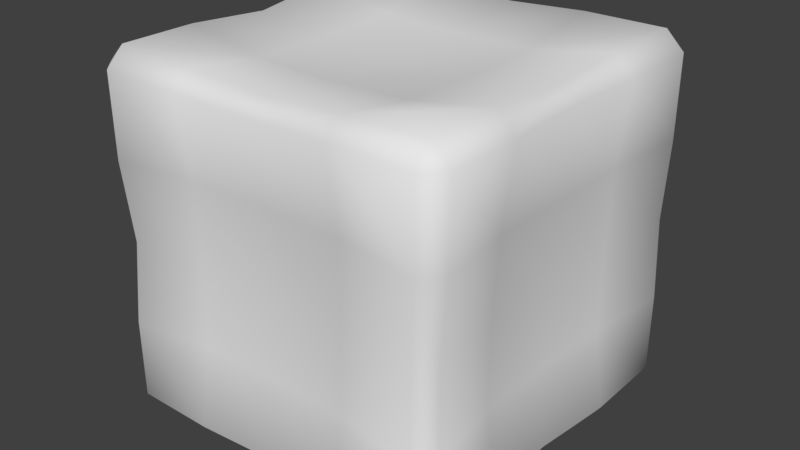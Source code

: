 # Source: icecube.blend  (saved by Blender 2.79.0; exported with 4.5.12 LTS)
import bpy
from mathutils import Matrix  # noqa: F401  (used for matrix-valued properties, if any)

bpy.ops.wm.read_factory_settings(use_empty=True)
scene = bpy.context.scene
scene.name = 'Scene'

# ---- collections
col_collection_1 = bpy.data.collections.new('Collection 1'); scene.collection.children.link(col_collection_1)

# ---- world
world_world = bpy.data.worlds.new('World'); scene.world = world_world
world_world.color = (0.05088, 0.05088, 0.05088)
world_world.use_sun_shadow = False
world_world.sun_shadow_jitter_overblur = 0.0
world_world.cycles.sampling_method = 'MANUAL'

# ---- meshes
me_cube_001 = bpy.data.meshes.new('Cube.001')
me_cube_001.from_pydata([(-0.9, -0.9, 0.006348), (-0.9, -1.0, 0.1063), (-1.0, -0.9, 0.1063), (-0.9, -1.0, 1.897), (-0.9, -0.9, 1.996), (-1.0, -0.9, 1.897), (-0.9, 0.9, 0.006348), (-1.0, 0.9, 0.1063), (-0.9, 1.0, 0.1063), (-0.9, 0.9, 2.006), (-0.9, 1.0, 1.906), (-1.0, 0.9, 1.906), (0.8764, -0.9, 0.006348), (0.9734, -0.9, 0.1063), (0.8762, -0.9997, 0.1063), (0.9, -0.9, 2.006), (0.9, -1.0, 1.906), (1.0, -0.9, 1.906), (0.9, 0.9, 0.006348), (0.9, 1.0, 0.1063), (1.0, 0.9, 0.1063), (0.9, 0.9, 1.998), (1.0, 0.9, 1.899), (0.9, 1.0, 1.899), (-0.9, -1.0, 0.5527), (-0.8814, -0.9654, 1.003), (-0.9, -1.0, 1.447), (-0.986, -0.9, 1.447), (-0.9676, -0.8908, 1.003), (-0.9868, -0.9, 0.5527), (-0.9, 1.0, 1.453), (-0.9, 0.9722, 1.003), (-0.9, 1.0, 0.5527), (-1.0, 0.9, 0.5527), (-0.9766, 0.9, 1.003), (-1.0, 0.9, 1.453), (1.0, 0.9, 1.449), (0.9791, 0.9, 1.003), (1.0, 0.9, 0.5527), (0.9, 1.0, 0.5527), (0.9, 0.9722, 1.003), (0.9, 1.0, 1.449), (0.9, -0.9947, 1.453), (0.8551, -0.9564, 1.003), (0.8706, -0.9799, 0.5527), (0.9544, -0.8951, 0.5527), (0.942, -0.878, 1.003), (0.9834, -0.8953, 1.453), (0.45, 0.9, 0.006348), (0.0, 0.9, 0.006348), (-0.45, 0.9, 0.006348), (-0.45, 1.0, 0.1063), (0.0, 0.9717, 0.1063), (0.45, 1.0, 0.1063), (-0.45, 0.9, 2.006), (0.0, 0.9, 1.969), (0.45, 0.9, 1.997), (0.45, 1.0, 1.898), (0.0, 0.9717, 1.899), (-0.45, 1.0, 1.906), (-0.45, -0.9, 0.006348), (0.0, -0.8973, 0.006348), (0.4352, -0.9, 0.006348), (0.435, -0.9915, 0.1063), (0.0, -0.9657, 0.1063), (-0.45, -1.0, 0.1063), (0.45, -0.9, 1.988), (0.0, -0.886, 1.954), (-0.45, -0.9, 1.977), (-0.45, -0.9983, 1.895), (0.0, -0.9634, 1.873), (0.45, -0.9972, 1.906), (-0.45, 0.9469, 0.5527), (0.0, 0.9347, 0.5527), (0.45, 0.9469, 0.5527), (-0.45, 0.9347, 1.003), (0.0, 0.9119, 1.003), (0.45, 0.9347, 1.003), (-0.45, 0.9469, 1.453), (0.0, 0.9345, 1.449), (0.45, 0.9466, 1.447), (0.4289, -0.9288, 0.5527), (0.0, -0.9166, 0.5527), (-0.45, -0.936, 0.5527), (0.4352, -0.9121, 1.003), (0.0, -0.8882, 1.003), (-0.45, -0.9191, 1.003), (0.45, -0.93, 1.453), (0.0, -0.9162, 1.447), (-0.45, -0.9353, 1.444), (-0.9, 0.4184, 0.006348), (-0.9, -0.03157, 0.006348), (-0.9, -0.4816, 0.006348), (-1.0, -0.4816, 0.1063), (-0.9712, -0.03157, 0.1063), (-1.0, 0.4184, 0.1063), (-0.9, -0.4816, 1.994), (-0.8828, -0.03157, 1.96), (-0.9, 0.4184, 2.006), (-1.0, 0.4184, 1.906), (-0.971, -0.03157, 1.897), (-0.9976, -0.4816, 1.895), (0.8715, -0.4816, 0.006348), (0.8772, -0.03157, 0.006348), (0.9, 0.4184, 0.006348), (1.0, 0.4184, 0.1063), (0.9483, -0.03157, 0.1063), (0.9682, -0.4816, 0.1063), (0.9, 0.4184, 1.996), (0.8845, -0.03157, 1.962), (0.9, -0.4816, 2.006), (1.0, -0.4816, 1.906), (0.9742, -0.03157, 1.899), (1.0, 0.4184, 1.897), (-0.9461, -0.4816, 0.5527), (-0.9338, -0.03157, 0.5527), (-0.9461, 0.4184, 0.5527), (-0.9338, -0.4816, 1.003), (-0.9107, -0.03157, 1.003), (-0.9338, 0.4184, 1.003), (-0.9457, -0.4816, 1.445), (-0.9334, -0.03157, 1.447), (-0.9461, 0.4184, 1.453), (0.9381, 0.4184, 0.5527), (0.9088, -0.03157, 0.5527), (0.9087, -0.4782, 0.5527), (0.9406, 0.4184, 1.003), (0.894, -0.03157, 1.003), (0.9085, -0.477, 1.003), (0.9514, 0.4184, 1.446), (0.9403, -0.03157, 1.448), (0.938, -0.4785, 1.453), (-0.45, 0.4184, 0.006348), (-0.45, -0.03157, 0.006348), (-0.45, -0.4816, 0.006348), (0.0, 0.4184, 0.006348), (0.0, -0.03157, 0.006348), (0.0, -0.4816, 0.006348), (0.45, 0.4184, 0.006348), (0.4362, -0.03157, 0.006348), (0.4297, -0.4816, 0.006348), (0.45, 0.4184, 1.925), (0.45, -0.03157, 1.913), (0.45, -0.4816, 1.929), (0.0, 0.4184, 1.913), (0.0, -0.03157, 1.875), (0.0, -0.4816, 1.91), (-0.45, 0.4184, 1.929), (-0.45, -0.03157, 1.91), (-0.45, -0.4816, 1.921)], [], [(89, 69, 3, 26), (131, 111, 17, 47), (149, 96, 4, 68), (122, 99, 11, 35), (80, 57, 23, 41), (0, 1, 2), (3, 4, 5), (6, 7, 8), (9, 10, 11), (12, 13, 14), (15, 16, 17), (18, 19, 20), (21, 22, 23), (92, 0, 2, 93), (26, 3, 5, 27), (98, 9, 11, 99), (32, 8, 7, 33), (50, 6, 8, 51), (56, 21, 23, 57), (38, 20, 19, 39), (104, 18, 20, 105), (110, 15, 17, 111), (44, 14, 13, 45), (62, 12, 14, 63), (68, 4, 3, 69), (140, 102, 12, 62), (16, 42, 47, 17), (42, 43, 46, 47), (43, 44, 45, 46), (22, 36, 41, 23), (36, 37, 40, 41), (37, 38, 39, 40), (10, 30, 35, 11), (30, 31, 34, 35), (31, 32, 33, 34), (1, 24, 29, 2), (24, 25, 28, 29), (25, 26, 27, 28), (53, 74, 39, 19), (74, 77, 40, 39), (77, 80, 41, 40), (95, 116, 33, 7), (116, 119, 34, 33), (119, 122, 35, 34), (107, 125, 45, 13), (125, 128, 46, 45), (128, 131, 47, 46), (65, 83, 24, 1), (83, 86, 25, 24), (86, 89, 26, 25), (43, 42, 87, 84), (84, 87, 88, 85), (85, 88, 89, 86), (44, 43, 84, 81), (81, 84, 85, 82), (82, 85, 86, 83), (14, 44, 81, 63), (63, 81, 82, 64), (64, 82, 83, 65), (31, 30, 78, 75), (75, 78, 79, 76), (76, 79, 80, 77), (32, 31, 75, 72), (72, 75, 76, 73), (73, 76, 77, 74), (8, 32, 72, 51), (51, 72, 73, 52), (52, 73, 74, 53), (92, 134, 60, 0), (134, 137, 61, 60), (137, 140, 62, 61), (15, 66, 71, 16), (66, 67, 70, 71), (67, 68, 69, 70), (0, 60, 65, 1), (60, 61, 64, 65), (61, 62, 63, 64), (9, 54, 59, 10), (54, 55, 58, 59), (55, 56, 57, 58), (18, 48, 53, 19), (48, 49, 52, 53), (49, 50, 51, 52), (30, 10, 59, 78), (78, 59, 58, 79), (79, 58, 57, 80), (110, 143, 66, 15), (143, 146, 67, 66), (146, 149, 68, 67), (42, 16, 71, 87), (87, 71, 70, 88), (88, 70, 69, 89), (55, 54, 147, 144), (144, 147, 148, 145), (145, 148, 149, 146), (56, 55, 144, 141), (141, 144, 145, 142), (142, 145, 146, 143), (21, 56, 141, 108), (108, 141, 142, 109), (109, 142, 143, 110), (49, 48, 138, 135), (135, 138, 139, 136), (136, 139, 140, 137), (50, 49, 135, 132), (132, 135, 136, 133), (133, 136, 137, 134), (6, 50, 132, 90), (90, 132, 133, 91), (91, 133, 134, 92), (37, 36, 129, 126), (126, 129, 130, 127), (127, 130, 131, 128), (38, 37, 126, 123), (123, 126, 127, 124), (124, 127, 128, 125), (20, 38, 123, 105), (105, 123, 124, 106), (106, 124, 125, 107), (28, 27, 120, 117), (117, 120, 121, 118), (118, 121, 122, 119), (29, 28, 117, 114), (114, 117, 118, 115), (115, 118, 119, 116), (2, 29, 114, 93), (93, 114, 115, 94), (94, 115, 116, 95), (48, 18, 104, 138), (138, 104, 103, 139), (139, 103, 102, 140), (21, 108, 113, 22), (108, 109, 112, 113), (109, 110, 111, 112), (12, 102, 107, 13), (102, 103, 106, 107), (103, 104, 105, 106), (4, 96, 101, 5), (96, 97, 100, 101), (97, 98, 99, 100), (6, 90, 95, 7), (90, 91, 94, 95), (91, 92, 93, 94), (27, 5, 101, 120), (120, 101, 100, 121), (121, 100, 99, 122), (54, 9, 98, 147), (147, 98, 97, 148), (148, 97, 96, 149), (36, 22, 113, 129), (129, 113, 112, 130), (130, 112, 111, 131)])
me_cube_001.polygons.foreach_set('use_smooth', [True] * 152)
_uv = me_cube_001.uv_layers.new(name='UVMap')
_uv.uv.foreach_set('vector', [0.4603, 0.2521, 0.4569, 0.3278, 0.3861, 0.324, 0.3846, 0.2532, 0.4549, 0.6167, 0.4538, 0.6942, 0.3865, 0.6908, 0.3837, 0.6179, 0.2315, 0.9275, 0.3093, 0.9282, 0.3091, 0.9998, 0.232, 0.9996, 0.1069, 0.5895, 0.106, 0.6661, 0.02906, 0.6632, 0.02548, 0.5911, 0.1062, 0.09963, 0.02997, 0.09727, 0.03393, 0.02589, 0.1057, 0.02374, 0.3858, 0.004899, 0.3901, 0.02696, 0.3682, 0.0222, 0.3861, 0.324, 0.3811, 0.3458, 0.364, 0.3282, 0.02162, 0.3416, 0.02681, 0.3641, 0.003802, 0.3601, 0.025, 0.686, 0.00668, 0.6683, 0.02906, 0.6632, 0.384, 0.3668, 0.3879, 0.3893, 0.3658, 0.3846, 0.3817, 0.7142, 0.3631, 0.6951, 0.3865, 0.6908, 0.3515, 0.02083, 0.3292, 0.02612, 0.3331, 0.003272, 0.01177, 0.02056, 0.03009, 0.003065, 0.03393, 0.02589, 0.2607, 0.3334, 0.333, 0.3327, 0.3332, 0.3573, 0.2612, 0.3577, 0.3846, 0.2532, 0.3861, 0.324, 0.364, 0.3282, 0.3617, 0.2533, 0.1056, 0.6898, 0.025, 0.686, 0.02906, 0.6632, 0.106, 0.6661, 0.0001997, 0.4356, 0.003802, 0.3601, 0.02681, 0.3641, 0.02409, 0.436, 0.3604, 0.254, 0.3613, 0.3317, 0.3368, 0.332, 0.336, 0.2546, 0.005336, 0.09617, 0.01177, 0.02056, 0.03393, 0.02589, 0.02997, 0.09727, 0.2583, 0.0002737, 0.3331, 0.003272, 0.3292, 0.02612, 0.258, 0.02383, 0.6089, 0.3628, 0.691, 0.3613, 0.6914, 0.3856, 0.6098, 0.3867, 0.4532, 0.7182, 0.3817, 0.7142, 0.3865, 0.6908, 0.4538, 0.6942, 0.3632, 0.46, 0.3658, 0.3846, 0.3879, 0.3893, 0.3842, 0.4606, 0.6154, 0.000599, 0.6915, 0.0001997, 0.6916, 0.02463, 0.6156, 0.02393, 0.456, 0.35, 0.3811, 0.3458, 0.3861, 0.324, 0.4569, 0.3278, 0.7635, 0.5881, 0.7635, 0.6635, 0.6921, 0.6644, 0.6921, 0.5891, 0.3631, 0.6951, 0.3617, 0.6178, 0.3837, 0.6179, 0.3865, 0.6908, 0.3617, 0.6178, 0.3635, 0.5392, 0.384, 0.5396, 0.3837, 0.6179, 0.3635, 0.5392, 0.3632, 0.46, 0.3842, 0.4606, 0.384, 0.5396, 0.03009, 0.003065, 0.1054, 0.0001997, 0.1057, 0.02374, 0.03393, 0.02589, 0.1054, 0.0001997, 0.1815, 0.003673, 0.1815, 0.022, 0.1057, 0.02374, 0.1815, 0.003673, 0.2583, 0.0002737, 0.258, 0.02383, 0.1815, 0.022, 0.00668, 0.6683, 0.0006909, 0.592, 0.02548, 0.5911, 0.02906, 0.6632, 0.0006909, 0.592, 0.004091, 0.5133, 0.02241, 0.5132, 0.02548, 0.5911, 0.004091, 0.5133, 0.0001997, 0.4356, 0.02409, 0.436, 0.02241, 0.5132, 0.3901, 0.02696, 0.3867, 0.09725, 0.3638, 0.09653, 0.3682, 0.0222, 0.3867, 0.09725, 0.3852, 0.1757, 0.3652, 0.1755, 0.3638, 0.09653, 0.3852, 0.1757, 0.3846, 0.2532, 0.3617, 0.2533, 0.3652, 0.1755, 0.3332, 0.09753, 0.2577, 0.09966, 0.258, 0.02383, 0.3292, 0.02612, 0.2577, 0.09966, 0.1815, 0.0997, 0.1815, 0.022, 0.258, 0.02383, 0.1815, 0.0997, 0.1062, 0.09963, 0.1057, 0.02374, 0.1815, 0.022, 0.1037, 0.3602, 0.1059, 0.4362, 0.02409, 0.436, 0.02681, 0.3641, 0.1059, 0.4362, 0.1063, 0.5128, 0.02241, 0.5132, 0.02409, 0.436, 0.1063, 0.5128, 0.1069, 0.5895, 0.02548, 0.5911, 0.02241, 0.5132, 0.4546, 0.3866, 0.4553, 0.4624, 0.3842, 0.4606, 0.3879, 0.3893, 0.4553, 0.4624, 0.4548, 0.5395, 0.384, 0.5396, 0.3842, 0.4606, 0.4548, 0.5395, 0.4549, 0.6167, 0.3837, 0.6179, 0.384, 0.5396, 0.4613, 0.02481, 0.4623, 0.1, 0.3867, 0.09725, 0.3901, 0.02696, 0.4623, 0.1, 0.4611, 0.1768, 0.3852, 0.1757, 0.3867, 0.09725, 0.4611, 0.1768, 0.4603, 0.2521, 0.3846, 0.2532, 0.3852, 0.1757, 0.6858, 0.1797, 0.693, 0.2579, 0.6146, 0.2562, 0.6129, 0.1788, 0.6129, 0.1788, 0.6146, 0.2562, 0.5372, 0.2543, 0.5383, 0.1778, 0.5383, 0.1778, 0.5372, 0.2543, 0.4603, 0.2521, 0.4611, 0.1768, 0.6896, 0.1019, 0.6858, 0.1797, 0.6129, 0.1788, 0.6129, 0.1014, 0.6129, 0.1014, 0.6129, 0.1788, 0.5383, 0.1778, 0.5391, 0.1006, 0.5391, 0.1006, 0.5383, 0.1778, 0.4611, 0.1768, 0.4623, 0.1, 0.6916, 0.02463, 0.6896, 0.1019, 0.6129, 0.1014, 0.6156, 0.02393, 0.6156, 0.02393, 0.6129, 0.1014, 0.5391, 0.1006, 0.5395, 0.02222, 0.5395, 0.02222, 0.5391, 0.1006, 0.4623, 0.1, 0.4613, 0.02481, 0.1814, 0.3321, 0.1033, 0.3323, 0.1039, 0.2539, 0.1814, 0.254, 0.1814, 0.254, 0.1039, 0.2539, 0.1048, 0.1765, 0.1814, 0.1767, 0.1814, 0.1767, 0.1048, 0.1765, 0.1062, 0.09963, 0.1815, 0.0997, 0.2594, 0.3323, 0.1814, 0.3321, 0.1814, 0.254, 0.2588, 0.254, 0.2588, 0.254, 0.1814, 0.254, 0.1814, 0.1767, 0.2586, 0.1766, 0.2586, 0.1766, 0.1814, 0.1767, 0.1815, 0.0997, 0.2577, 0.09966, 0.3368, 0.332, 0.2594, 0.3323, 0.2588, 0.254, 0.336, 0.2546, 0.336, 0.2546, 0.2588, 0.254, 0.2586, 0.1766, 0.3369, 0.1759, 0.3369, 0.1759, 0.2586, 0.1766, 0.2577, 0.09966, 0.3332, 0.09753, 0.7635, 0.3613, 0.7635, 0.438, 0.6921, 0.438, 0.6921, 0.3613, 0.7635, 0.438, 0.7635, 0.5148, 0.6925, 0.5148, 0.6921, 0.438, 0.7635, 0.5148, 0.7635, 0.5881, 0.6921, 0.5891, 0.6925, 0.5148, 0.691, 0.3609, 0.6136, 0.3563, 0.6146, 0.3344, 0.6917, 0.3365, 0.6136, 0.3563, 0.5351, 0.3496, 0.5358, 0.3297, 0.6146, 0.3344, 0.5351, 0.3496, 0.456, 0.35, 0.4569, 0.3278, 0.5358, 0.3297, 0.3858, 0.004899, 0.4608, 0.0001998, 0.4613, 0.02481, 0.3901, 0.02696, 0.4608, 0.0001998, 0.5396, 0.0009623, 0.5395, 0.02222, 0.4613, 0.02481, 0.5396, 0.0009623, 0.6154, 0.000599, 0.6156, 0.02393, 0.5395, 0.02222, 0.0001997, 0.3317, 0.001047, 0.2539, 0.02554, 0.2544, 0.02465, 0.332, 0.001047, 0.2539, 0.008059, 0.1754, 0.02564, 0.1758, 0.02554, 0.2544, 0.008059, 0.1754, 0.005336, 0.09617, 0.02997, 0.09727, 0.02564, 0.1758, 0.3515, 0.02083, 0.3579, 0.09652, 0.3332, 0.09753, 0.3292, 0.02612, 0.3579, 0.09652, 0.3585, 0.1755, 0.3369, 0.1759, 0.3332, 0.09753, 0.3585, 0.1755, 0.3604, 0.254, 0.336, 0.2546, 0.3369, 0.1759, 0.1033, 0.3323, 0.02465, 0.332, 0.02554, 0.2544, 0.1039, 0.2539, 0.1039, 0.2539, 0.02554, 0.2544, 0.02564, 0.1758, 0.1048, 0.1765, 0.1048, 0.1765, 0.02564, 0.1758, 0.02997, 0.09727, 0.1062, 0.09963, 0.0001997, 0.9282, 0.07818, 0.9274, 0.07744, 0.9996, 0.0003599, 0.9998, 0.07818, 0.9274, 0.1549, 0.9274, 0.1548, 0.997, 0.07744, 0.9996, 0.1549, 0.9274, 0.2315, 0.9275, 0.232, 0.9996, 0.1548, 0.997, 0.693, 0.2579, 0.6917, 0.3365, 0.6146, 0.3344, 0.6146, 0.2562, 0.6146, 0.2562, 0.6146, 0.3344, 0.5358, 0.3297, 0.5372, 0.2543, 0.5372, 0.2543, 0.5358, 0.3297, 0.4569, 0.3278, 0.4603, 0.2521, 0.1551, 0.6914, 0.2325, 0.691, 0.2316, 0.7742, 0.155, 0.7743, 0.155, 0.7743, 0.2316, 0.7742, 0.2315, 0.8509, 0.1549, 0.8508, 0.1549, 0.8508, 0.2315, 0.8509, 0.2315, 0.9275, 0.1549, 0.9274, 0.07777, 0.6911, 0.1551, 0.6914, 0.155, 0.7743, 0.07839, 0.7741, 0.07839, 0.7741, 0.155, 0.7743, 0.1549, 0.8508, 0.07836, 0.8508, 0.07836, 0.8508, 0.1549, 0.8508, 0.1549, 0.9274, 0.07818, 0.9274, 0.0007728, 0.6909, 0.07777, 0.6911, 0.07839, 0.7741, 0.0006247, 0.7733, 0.0006247, 0.7733, 0.07839, 0.7741, 0.07836, 0.8508, 0.003576, 0.8507, 0.003576, 0.8507, 0.07836, 0.8508, 0.07818, 0.9274, 0.0001997, 0.9282, 0.9992, 0.5148, 0.9992, 0.5916, 0.917, 0.5916, 0.917, 0.5148, 0.917, 0.5148, 0.917, 0.5916, 0.8402, 0.5893, 0.8402, 0.5148, 0.8402, 0.5148, 0.8402, 0.5893, 0.7635, 0.5881, 0.7635, 0.5148, 0.9992, 0.438, 0.9992, 0.5148, 0.917, 0.5148, 0.917, 0.438, 0.917, 0.438, 0.917, 0.5148, 0.8402, 0.5148, 0.8402, 0.438, 0.8402, 0.438, 0.8402, 0.5148, 0.7635, 0.5148, 0.7635, 0.438, 0.9992, 0.3613, 0.9992, 0.438, 0.917, 0.438, 0.917, 0.3613, 0.917, 0.3613, 0.917, 0.438, 0.8402, 0.438, 0.8402, 0.3613, 0.8402, 0.3613, 0.8402, 0.438, 0.7635, 0.438, 0.7635, 0.3613, 0.6915, 0.5399, 0.6917, 0.6167, 0.6086, 0.6159, 0.6085, 0.5399, 0.6085, 0.5399, 0.6086, 0.6159, 0.5311, 0.6165, 0.5311, 0.5396, 0.5311, 0.5396, 0.5311, 0.6165, 0.4549, 0.6167, 0.4548, 0.5395, 0.6917, 0.4624, 0.6915, 0.5399, 0.6085, 0.5399, 0.6084, 0.4629, 0.6084, 0.4629, 0.6085, 0.5399, 0.5311, 0.5396, 0.5314, 0.4625, 0.5314, 0.4625, 0.5311, 0.5396, 0.4548, 0.5395, 0.4553, 0.4624, 0.6914, 0.3856, 0.6917, 0.4624, 0.6084, 0.4629, 0.6098, 0.3867, 0.6098, 0.3867, 0.6084, 0.4629, 0.5314, 0.4625, 0.5318, 0.3847, 0.5318, 0.3847, 0.5314, 0.4625, 0.4553, 0.4624, 0.4546, 0.3866, 0.3314, 0.5125, 0.3329, 0.5892, 0.2607, 0.5883, 0.2606, 0.5124, 0.2606, 0.5124, 0.2607, 0.5883, 0.1833, 0.5889, 0.1833, 0.5126, 0.1833, 0.5126, 0.1833, 0.5889, 0.1069, 0.5895, 0.1063, 0.5128, 0.3332, 0.4347, 0.3314, 0.5125, 0.2606, 0.5124, 0.2606, 0.435, 0.2606, 0.435, 0.2606, 0.5124, 0.1833, 0.5126, 0.1831, 0.4352, 0.1831, 0.4352, 0.1833, 0.5126, 0.1063, 0.5128, 0.1059, 0.4362, 0.3332, 0.3573, 0.3332, 0.4347, 0.2606, 0.435, 0.2612, 0.3577, 0.2612, 0.3577, 0.2606, 0.435, 0.1831, 0.4352, 0.1824, 0.3567, 0.1824, 0.3567, 0.1831, 0.4352, 0.1059, 0.4362, 0.1037, 0.3602, 0.9992, 0.5916, 0.9992, 0.6684, 0.917, 0.6684, 0.917, 0.5916, 0.917, 0.5916, 0.917, 0.6684, 0.8402, 0.6645, 0.8402, 0.5893, 0.8402, 0.5893, 0.8402, 0.6645, 0.7635, 0.6635, 0.7635, 0.5881, 0.6913, 0.7183, 0.609, 0.7175, 0.6093, 0.6935, 0.6915, 0.6942, 0.609, 0.7175, 0.5312, 0.7144, 0.5312, 0.6954, 0.6093, 0.6935, 0.5312, 0.7144, 0.4532, 0.7182, 0.4538, 0.6942, 0.5312, 0.6954, 0.384, 0.3668, 0.4542, 0.3633, 0.4546, 0.3866, 0.3879, 0.3893, 0.4542, 0.3633, 0.5313, 0.3635, 0.5318, 0.3847, 0.4546, 0.3866, 0.5313, 0.3635, 0.6089, 0.3628, 0.6098, 0.3867, 0.5318, 0.3847, 0.3322, 0.6905, 0.2607, 0.6893, 0.2611, 0.6657, 0.3325, 0.6665, 0.2607, 0.6893, 0.1831, 0.6861, 0.1832, 0.6674, 0.2611, 0.6657, 0.1831, 0.6861, 0.1056, 0.6898, 0.106, 0.6661, 0.1832, 0.6674, 0.02162, 0.3416, 0.1029, 0.3354, 0.1037, 0.3602, 0.02681, 0.3641, 0.1029, 0.3354, 0.1821, 0.3351, 0.1824, 0.3567, 0.1037, 0.3602, 0.1821, 0.3351, 0.2607, 0.3334, 0.2612, 0.3577, 0.1824, 0.3567, 0.3329, 0.5892, 0.3325, 0.6665, 0.2611, 0.6657, 0.2607, 0.5883, 0.2607, 0.5883, 0.2611, 0.6657, 0.1832, 0.6674, 0.1833, 0.5889, 0.1833, 0.5889, 0.1832, 0.6674, 0.106, 0.6661, 0.1069, 0.5895, 0.2325, 0.691, 0.3095, 0.6909, 0.3096, 0.7733, 0.2316, 0.7742, 0.2316, 0.7742, 0.3096, 0.7733, 0.306, 0.8508, 0.2315, 0.8509, 0.2315, 0.8509, 0.306, 0.8508, 0.3093, 0.9282, 0.2315, 0.9275, 0.6917, 0.6167, 0.6915, 0.6942, 0.6093, 0.6935, 0.6086, 0.6159, 0.6086, 0.6159, 0.6093, 0.6935, 0.5312, 0.6954, 0.5311, 0.6165, 0.5311, 0.6165, 0.5312, 0.6954, 0.4538, 0.6942, 0.4549, 0.6167])
me_cube_001.use_remesh_preserve_volume = False
me_cube_001.use_remesh_preserve_attributes = False
me_cube_001.use_mirror_vertex_groups = False
me_cube_001.update()

# ---- objects
ob_cube = bpy.data.objects.new('Cube', me_cube_001)

# ---- transforms, parenting, visibility, modifiers, constraints
ob_cube.location = (0.0, 0.0, 0.0)
ob_cube.lineart.crease_threshold = 0.0

# ---- collection membership
col_collection_1.objects.link(ob_cube)

# ---- scene / render settings (as saved in the file)
scene.frame_start = 1; scene.frame_end = 250; scene.frame_set(1)
scene.render.engine = 'BLENDER_EEVEE_NEXT'
scene.render.resolution_percentage = 50
scene.render.dither_intensity = 0.0
scene.cycles.use_denoising = False
scene.cycles.samples = 128
scene.cycles.sampling_pattern = 'TABULATED_SOBOL'
scene.cycles.use_adaptive_sampling = False
scene.cycles.use_light_tree = False
scene.cycles.blur_glossy = 0.0
scene.cycles.sample_clamp_indirect = 0.0
scene.view_settings.view_transform = 'Standard'
bpy.context.view_layer.update()

# ---- added for rendering (the .blend has no active camera and no usable light): camera, sun
cam_auto = bpy.data.cameras.new('AutoCamera')
cam_auto.lens = 50.0
cam_auto.sensor_width = 36.0
cam_auto.clip_end = 1000.0
ob_auto_camera = bpy.data.objects.new('AutoCamera', cam_auto)
scene.collection.objects.link(ob_auto_camera)
ob_auto_camera.location = (3.20507, -3.84609, 3.57041)
ob_auto_camera.rotation_euler = (1.09748, -7.21219e-08, 0.694738)
scene.camera = ob_auto_camera
light_auto_sun = bpy.data.lights.new('AutoSun', 'SUN')
light_auto_sun.energy = 3.0
light_auto_sun.angle = 0.0523599
ob_auto_sun = bpy.data.objects.new('AutoSun', light_auto_sun)
scene.collection.objects.link(ob_auto_sun)
ob_auto_sun.rotation_euler = (0.872665, 0.174533, 0.523599)
bpy.context.view_layer.update()

